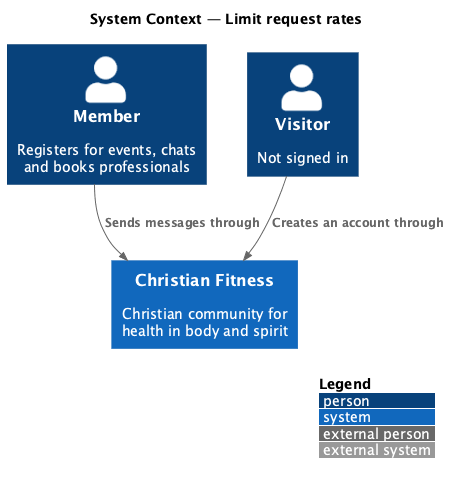

The diagram above was rendered by PlantUML. Its source (embedded in the PNG):
@startuml
!include <C4/C4_Context>
LAYOUT_WITH_LEGEND()
title System Context — Limit request rates

Person(member, "Member", "Registers for events, chats and books professionals")
Person(visitor, "Visitor", "Not signed in")
System(cf, "Christian Fitness", "Christian community for health in body and spirit")

Rel(member, cf, "Sends messages through")
Rel(visitor, cf, "Creates an account through")
@enduml